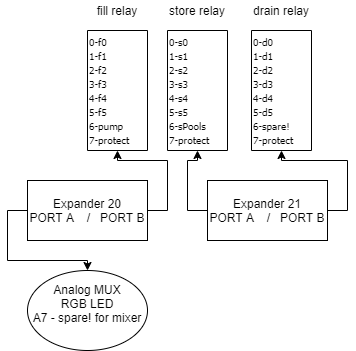

The diagram above was exported from draw.io. Its source (the exported page's mxGraphModel, read from the mxfile embedded in the PNG):
<mxGraphModel dx="677" dy="363" grid="1" gridSize="10" guides="1" tooltips="1" connect="1" arrows="1" fold="1" page="1" pageScale="1" pageWidth="827" pageHeight="1169" math="0" shadow="0">
  <root>
    <mxCell id="0" />
    <mxCell id="1" parent="0" />
    <mxCell id="5y8eCoebeE1rb9OLM3SS-3" value="&lt;blockquote style=&quot;margin: 0 0 0 40px ; border: none ; padding: 0px&quot;&gt;&lt;/blockquote&gt;&lt;span style=&quot;font-family: &amp;#34;tahoma&amp;#34; ; font-size: 10px&quot;&gt;0-f0&lt;/span&gt;&lt;br&gt;&lt;span style=&quot;font-family: &amp;#34;tahoma&amp;#34; ; font-size: 10px&quot;&gt;1-f1&lt;/span&gt;&lt;br&gt;&lt;span style=&quot;font-family: &amp;#34;tahoma&amp;#34; ; font-size: 10px&quot;&gt;2-f2&lt;/span&gt;&lt;br&gt;&lt;span style=&quot;font-family: &amp;#34;tahoma&amp;#34; ; font-size: 10px&quot;&gt;3-f3&lt;/span&gt;&lt;br&gt;&lt;span style=&quot;font-family: &amp;#34;tahoma&amp;#34; ; font-size: 10px&quot;&gt;4-f4&lt;/span&gt;&lt;br&gt;&lt;span style=&quot;font-family: &amp;#34;tahoma&amp;#34; ; font-size: 10px&quot;&gt;5-f5&lt;/span&gt;&lt;br&gt;&lt;span style=&quot;font-family: &amp;#34;tahoma&amp;#34; ; font-size: 10px&quot;&gt;6-pump&lt;/span&gt;&lt;br&gt;&lt;span style=&quot;font-family: &amp;#34;tahoma&amp;#34; ; font-size: 10px&quot;&gt;7-protect&lt;/span&gt;&lt;br&gt;&lt;blockquote style=&quot;margin: 0 0 0 40px ; border: none ; padding: 0px&quot;&gt;&lt;/blockquote&gt;&lt;blockquote style=&quot;margin: 0 0 0 40px ; border: none ; padding: 0px&quot;&gt;&lt;/blockquote&gt;&lt;blockquote style=&quot;margin: 0 0 0 40px ; border: none ; padding: 0px&quot;&gt;&lt;/blockquote&gt;&lt;blockquote style=&quot;margin: 0 0 0 40px ; border: none ; padding: 0px&quot;&gt;&lt;/blockquote&gt;&lt;blockquote style=&quot;margin: 0 0 0 40px ; border: none ; padding: 0px&quot;&gt;&lt;/blockquote&gt;&lt;blockquote style=&quot;margin: 0 0 0 40px ; border: none ; padding: 0px&quot;&gt;&lt;/blockquote&gt;" style="rounded=0;whiteSpace=wrap;html=1;direction=south;align=left;" parent="1" vertex="1">
      <mxGeometry x="190" y="90" width="60" height="120" as="geometry" />
    </mxCell>
    <mxCell id="5y8eCoebeE1rb9OLM3SS-5" value="&lt;blockquote style=&quot;margin: 0 0 0 40px ; border: none ; padding: 0px&quot;&gt;&lt;/blockquote&gt;&lt;span style=&quot;font-family: &amp;#34;tahoma&amp;#34; ; font-size: 10px&quot;&gt;0-s0&lt;/span&gt;&lt;br&gt;&lt;span style=&quot;font-family: &amp;#34;tahoma&amp;#34; ; font-size: 10px&quot;&gt;1-s1&lt;/span&gt;&lt;br&gt;&lt;span style=&quot;font-family: &amp;#34;tahoma&amp;#34; ; font-size: 10px&quot;&gt;2-s2&lt;/span&gt;&lt;br&gt;&lt;span style=&quot;font-family: &amp;#34;tahoma&amp;#34; ; font-size: 10px&quot;&gt;3-s3&lt;/span&gt;&lt;br&gt;&lt;span style=&quot;font-family: &amp;#34;tahoma&amp;#34; ; font-size: 10px&quot;&gt;4-s4&lt;/span&gt;&lt;br&gt;&lt;span style=&quot;font-family: &amp;#34;tahoma&amp;#34; ; font-size: 10px&quot;&gt;5-s5&lt;/span&gt;&lt;br&gt;&lt;span style=&quot;font-family: &amp;#34;tahoma&amp;#34; ; font-size: 10px&quot;&gt;6-sPools&lt;/span&gt;&lt;br&gt;&lt;span style=&quot;font-family: &amp;#34;tahoma&amp;#34; ; font-size: 10px&quot;&gt;7-protect&lt;/span&gt;&lt;br&gt;&lt;blockquote style=&quot;margin: 0 0 0 40px ; border: none ; padding: 0px&quot;&gt;&lt;/blockquote&gt;&lt;blockquote style=&quot;margin: 0 0 0 40px ; border: none ; padding: 0px&quot;&gt;&lt;/blockquote&gt;&lt;blockquote style=&quot;margin: 0 0 0 40px ; border: none ; padding: 0px&quot;&gt;&lt;/blockquote&gt;&lt;blockquote style=&quot;margin: 0 0 0 40px ; border: none ; padding: 0px&quot;&gt;&lt;/blockquote&gt;&lt;blockquote style=&quot;margin: 0 0 0 40px ; border: none ; padding: 0px&quot;&gt;&lt;/blockquote&gt;&lt;blockquote style=&quot;margin: 0 0 0 40px ; border: none ; padding: 0px&quot;&gt;&lt;/blockquote&gt;" style="rounded=0;whiteSpace=wrap;html=1;direction=south;align=left;" parent="1" vertex="1">
      <mxGeometry x="270" y="90" width="60" height="120" as="geometry" />
    </mxCell>
    <mxCell id="5y8eCoebeE1rb9OLM3SS-6" value="&lt;blockquote style=&quot;margin: 0 0 0 40px ; border: none ; padding: 0px&quot;&gt;&lt;/blockquote&gt;&lt;span style=&quot;font-family: &amp;#34;tahoma&amp;#34; ; font-size: 10px&quot;&gt;0-d0&lt;/span&gt;&lt;br&gt;&lt;span style=&quot;font-family: &amp;#34;tahoma&amp;#34; ; font-size: 10px&quot;&gt;1-d1&lt;/span&gt;&lt;br&gt;&lt;span style=&quot;font-family: &amp;#34;tahoma&amp;#34; ; font-size: 10px&quot;&gt;2-d2&lt;/span&gt;&lt;br&gt;&lt;span style=&quot;font-family: &amp;#34;tahoma&amp;#34; ; font-size: 10px&quot;&gt;3-d3&lt;/span&gt;&lt;br&gt;&lt;span style=&quot;font-family: &amp;#34;tahoma&amp;#34; ; font-size: 10px&quot;&gt;4-d4&lt;/span&gt;&lt;br&gt;&lt;span style=&quot;font-family: &amp;#34;tahoma&amp;#34; ; font-size: 10px&quot;&gt;5-d5&lt;/span&gt;&lt;br&gt;&lt;span style=&quot;font-family: &amp;#34;tahoma&amp;#34; ; font-size: 10px&quot;&gt;6-spare!&lt;/span&gt;&lt;br&gt;&lt;span style=&quot;font-family: &amp;#34;tahoma&amp;#34; ; font-size: 10px&quot;&gt;7-protect&lt;/span&gt;&lt;br&gt;&lt;blockquote style=&quot;margin: 0 0 0 40px ; border: none ; padding: 0px&quot;&gt;&lt;/blockquote&gt;&lt;blockquote style=&quot;margin: 0 0 0 40px ; border: none ; padding: 0px&quot;&gt;&lt;/blockquote&gt;&lt;blockquote style=&quot;margin: 0 0 0 40px ; border: none ; padding: 0px&quot;&gt;&lt;/blockquote&gt;&lt;blockquote style=&quot;margin: 0 0 0 40px ; border: none ; padding: 0px&quot;&gt;&lt;/blockquote&gt;&lt;blockquote style=&quot;margin: 0 0 0 40px ; border: none ; padding: 0px&quot;&gt;&lt;/blockquote&gt;&lt;blockquote style=&quot;margin: 0 0 0 40px ; border: none ; padding: 0px&quot;&gt;&lt;/blockquote&gt;" style="rounded=0;whiteSpace=wrap;html=1;direction=south;align=left;" parent="1" vertex="1">
      <mxGeometry x="354" y="90" width="60" height="120" as="geometry" />
    </mxCell>
    <mxCell id="5y8eCoebeE1rb9OLM3SS-7" value="fill relay" style="text;html=1;strokeColor=none;fillColor=none;align=center;verticalAlign=middle;whiteSpace=wrap;rounded=0;" parent="1" vertex="1">
      <mxGeometry x="190" y="60" width="60" height="20" as="geometry" />
    </mxCell>
    <mxCell id="5y8eCoebeE1rb9OLM3SS-8" value="store relay" style="text;html=1;strokeColor=none;fillColor=none;align=center;verticalAlign=middle;whiteSpace=wrap;rounded=0;" parent="1" vertex="1">
      <mxGeometry x="270" y="60" width="60" height="20" as="geometry" />
    </mxCell>
    <mxCell id="5y8eCoebeE1rb9OLM3SS-9" value="drain relay" style="text;html=1;strokeColor=none;fillColor=none;align=center;verticalAlign=middle;whiteSpace=wrap;rounded=0;" parent="1" vertex="1">
      <mxGeometry x="354" y="60" width="60" height="20" as="geometry" />
    </mxCell>
    <mxCell id="5y8eCoebeE1rb9OLM3SS-12" style="edgeStyle=orthogonalEdgeStyle;rounded=0;orthogonalLoop=1;jettySize=auto;html=1;exitX=0;exitY=0.5;exitDx=0;exitDy=0;" parent="1" source="5y8eCoebeE1rb9OLM3SS-10" target="5y8eCoebeE1rb9OLM3SS-11" edge="1">
      <mxGeometry relative="1" as="geometry">
        <Array as="points">
          <mxPoint x="110" y="270" />
          <mxPoint x="110" y="320" />
          <mxPoint x="190" y="320" />
        </Array>
      </mxGeometry>
    </mxCell>
    <mxCell id="5y8eCoebeE1rb9OLM3SS-13" style="edgeStyle=orthogonalEdgeStyle;rounded=0;orthogonalLoop=1;jettySize=auto;html=1;exitX=1;exitY=0.5;exitDx=0;exitDy=0;entryX=1;entryY=0.5;entryDx=0;entryDy=0;" parent="1" source="5y8eCoebeE1rb9OLM3SS-10" target="5y8eCoebeE1rb9OLM3SS-3" edge="1">
      <mxGeometry relative="1" as="geometry" />
    </mxCell>
    <mxCell id="5y8eCoebeE1rb9OLM3SS-10" value="Expander 20&lt;br&gt;PORT A&amp;nbsp; &amp;nbsp; /&amp;nbsp; &amp;nbsp;PORT B" style="rounded=0;whiteSpace=wrap;html=1;" parent="1" vertex="1">
      <mxGeometry x="130" y="240" width="120" height="60" as="geometry" />
    </mxCell>
    <mxCell id="5y8eCoebeE1rb9OLM3SS-11" value="Analog MUX&lt;br&gt;RGB LED&lt;br&gt;A7 - spare! for mixer&lt;br&gt;&amp;nbsp;&amp;nbsp;" style="ellipse;whiteSpace=wrap;html=1;" parent="1" vertex="1">
      <mxGeometry x="130" y="330" width="120" height="80" as="geometry" />
    </mxCell>
    <mxCell id="5y8eCoebeE1rb9OLM3SS-16" style="edgeStyle=orthogonalEdgeStyle;rounded=0;orthogonalLoop=1;jettySize=auto;html=1;exitX=0;exitY=0.5;exitDx=0;exitDy=0;entryX=1;entryY=0.5;entryDx=0;entryDy=0;" parent="1" source="5y8eCoebeE1rb9OLM3SS-15" target="5y8eCoebeE1rb9OLM3SS-5" edge="1">
      <mxGeometry relative="1" as="geometry" />
    </mxCell>
    <mxCell id="5y8eCoebeE1rb9OLM3SS-17" style="edgeStyle=orthogonalEdgeStyle;rounded=0;orthogonalLoop=1;jettySize=auto;html=1;exitX=1;exitY=0.5;exitDx=0;exitDy=0;entryX=1;entryY=0.5;entryDx=0;entryDy=0;" parent="1" source="5y8eCoebeE1rb9OLM3SS-15" target="5y8eCoebeE1rb9OLM3SS-6" edge="1">
      <mxGeometry relative="1" as="geometry" />
    </mxCell>
    <mxCell id="5y8eCoebeE1rb9OLM3SS-15" value="Expander 21&lt;br&gt;PORT A&amp;nbsp; &amp;nbsp; /&amp;nbsp; &amp;nbsp;PORT B" style="rounded=0;whiteSpace=wrap;html=1;" parent="1" vertex="1">
      <mxGeometry x="310" y="240" width="120" height="60" as="geometry" />
    </mxCell>
  </root>
</mxGraphModel>